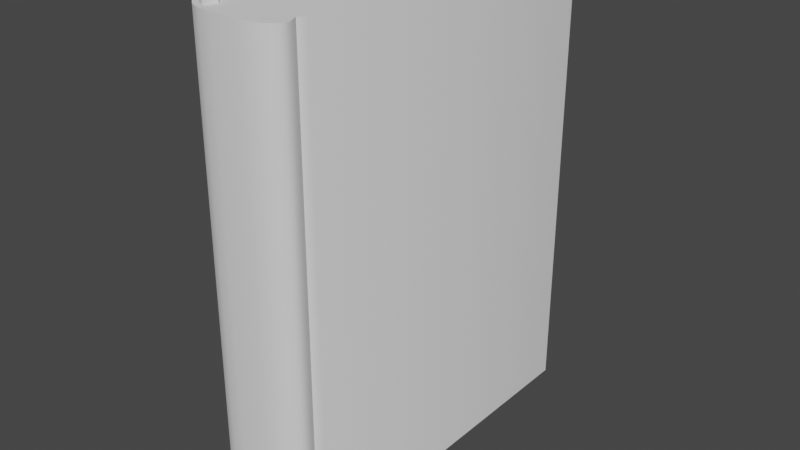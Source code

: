 # Source: Book1.blend  (saved by Blender 4.0.36; exported with 4.5.12 LTS)
import bpy
from mathutils import Matrix  # noqa: F401  (used for matrix-valued properties, if any)

bpy.ops.wm.read_factory_settings(use_empty=True)
scene = bpy.context.scene
scene.name = 'Scene'

# ---- collections
col_collection = bpy.data.collections.new('Collection'); scene.collection.children.link(col_collection)

# ---- node groups
ng_auto_smooth = bpy.data.node_groups.new('Auto Smooth', 'GeometryNodeTree')
_s = ng_auto_smooth.interface.new_socket(name='Geometry', in_out='OUTPUT', socket_type='NodeSocketGeometry')
_s = ng_auto_smooth.interface.new_socket(name='Geometry', in_out='INPUT', socket_type='NodeSocketGeometry')
_s = ng_auto_smooth.interface.new_socket(name='Angle', in_out='INPUT', socket_type='NodeSocketFloat')
_s.subtype = 'ANGLE'
_s.min_value = 0.0
_s.max_value = 3.142
ng_auto_smooth.is_modifier = True
_N = ng_auto_smooth.nodes; _L = ng_auto_smooth.links
n0 = _N.new('NodeGroupOutput'); n0.name = 'Group Output'; n0.location = (480, -100)
n1 = _N.new('NodeGroupInput'); n1.name = 'Group Input'; n1.location = (-420, -300)
n2 = _N.new('NodeGroupInput'); n2.name = 'Group Input.001'; n2.location = (-60, -100)
n3 = _N.new('GeometryNodeSetShadeSmooth'); n3.name = 'Set Shade Smooth'; n3.location = (120, -100)
n3.domain = 'EDGE'
n4 = _N.new('GeometryNodeSetShadeSmooth'); n4.name = 'Set Shade Smooth.001'; n4.location = (300, -100)
n5 = _N.new('GeometryNodeInputMeshEdgeAngle'); n5.name = 'Edge Angle'; n5.location = (-420, -220)
n6 = _N.new('GeometryNodeInputEdgeSmooth'); n6.name = 'Is Edge Smooth'; n6.location = (-60, -160)
n7 = _N.new('GeometryNodeInputShadeSmooth'); n7.name = 'Is Face Smooth'; n7.location = (-240, -340)
n8 = _N.new('FunctionNodeBooleanMath'); n8.name = 'Boolean Math'; n8.location = (-60, -220)
n9 = _N.new('FunctionNodeCompare'); n9.name = 'Compare'; n9.location = (-240, -180)
n9.operation = 'LESS_EQUAL'
_L.new(n5.outputs[0], n9.inputs[0])
_L.new(n4.outputs[0], n0.inputs[0])
_L.new(n1.outputs[1], n9.inputs[1])
_L.new(n9.outputs[0], n8.inputs[0])
_L.new(n7.outputs[0], n8.inputs[1])
_L.new(n2.outputs[0], n3.inputs[0])
_L.new(n6.outputs[0], n3.inputs[1])
_L.new(n3.outputs[0], n4.inputs[0])
_L.new(n8.outputs[0], n3.inputs[2])
n0.is_active_output = True

# ---- world
world_world = bpy.data.worlds.new('World'); scene.world = world_world
world_world.use_nodes = True; world_world.node_tree.nodes.clear()
_N = world_world.node_tree.nodes; _L = world_world.node_tree.links
n0 = _N.new('ShaderNodeOutputWorld'); n0.name = 'World Output'; n0.location = (300, 300)
n1 = _N.new('ShaderNodeBackground'); n1.name = 'Background'; n1.location = (10, 300)
n1.inputs[0].default_value = (0.05088, 0.05088, 0.05088, 1.0)
_L.new(n1.outputs[0], n0.inputs[0])
n0.is_active_output = True
world_world.color = (0.05088, 0.05088, 0.05088)
world_world.use_sun_shadow = False
world_world.sun_shadow_jitter_overblur = 0.0

# ---- meshes
me_cube_001 = bpy.data.meshes.new('Cube.001')
me_cube_001.from_pydata([(-0.05428, 0.4129, -0.306), (-0.05428, 0.4129, 0.306), (0.0612, 0.4129, -0.306), (0.0612, 0.4129, 0.306), (-0.04707, -0.04155, -0.306), (-0.05499, -0.04249, 0.306), (0.05499, -0.04249, -0.306), (0.04707, -0.04155, 0.306), (-0.05428, -0.03186, 0.306), (0.05428, -0.03186, -0.306), (-0.05428, -0.03186, -0.306), (0.05428, -0.03186, 0.306), (-0.01706, -0.07275, -0.306), (-0.05303, -0.05553, -0.306), (-0.03257, -0.07101, -0.306), (-0.04481, -0.06641, -0.306), (-0.0516, -0.06059, -0.306), (-0.05303, -0.05553, 0.306), (-0.01706, -0.07275, 0.306), (-0.0516, -0.06059, 0.306), (-0.04481, -0.06641, 0.306), (-0.03257, -0.07101, 0.306), (0.05303, -0.05553, -0.306), (0.01706, -0.07275, -0.306), (0.0516, -0.06059, -0.306), (0.04481, -0.06641, -0.306), (0.03257, -0.07101, -0.306), (0.01706, -0.07275, 0.306), (0.05303, -0.05553, 0.306), (0.03257, -0.07101, 0.306), (0.04481, -0.06641, 0.306), (0.0516, -0.06059, 0.306), (-0.0612, -0.03416, 0.306), (-0.0612, 0.4129, 0.306), (-0.0612, 0.4129, -0.306), (0.05428, 0.4129, 0.306), (0.05428, 0.4129, -0.306), (0.0612, -0.03416, -0.306), (-0.0612, -0.03416, -0.306), (-0.05499, -0.04249, -0.306), (0.0612, -0.03416, 0.306), (0.05499, -0.04249, 0.306), (-0.04707, -0.04155, 0.306), (0.04707, -0.04155, -0.306), (-0.03419, -0.07779, -0.306), (-0.01745, -0.07966, -0.306), (-0.01745, -0.07966, 0.306), (-0.03419, -0.07779, 0.306), (-0.04839, -0.07246, -0.306), (-0.04839, -0.07246, 0.306), (-0.05769, -0.06448, -0.306), (-0.05769, -0.06448, 0.306), (-0.06034, -0.05506, -0.306), (-0.06034, -0.05506, 0.306), (0.03419, -0.07779, 0.306), (0.01745, -0.07966, 0.306), (0.01745, -0.07966, -0.306), (0.03419, -0.07779, -0.306), (0.04839, -0.07246, 0.306), (0.04839, -0.07246, -0.306), (0.05769, -0.06448, 0.306), (0.05769, -0.06448, -0.306), (0.06034, -0.05506, 0.306), (0.06034, -0.05506, -0.306)], [], [(38, 32, 33, 34), (26, 23, 27, 29), (26, 29, 30, 25), (25, 30, 31, 24), (6, 41, 62, 63), (31, 28, 22, 24), (22, 28, 7, 43), (37, 40, 41, 6), (56, 55, 46, 45), (2, 3, 40, 37), (9, 11, 35, 36), (9, 43, 7, 11), (39, 5, 32, 38), (45, 46, 47, 44), (44, 47, 49, 48), (48, 49, 51, 50), (50, 51, 53, 52), (55, 56, 57, 54), (54, 57, 59, 58), (58, 59, 61, 60), (60, 61, 63, 62), (52, 53, 5, 39), (8, 1, 33, 32), (1, 0, 34, 33), (36, 35, 3, 2), (9, 36, 2, 37), (10, 4, 39, 38), (11, 7, 41, 40), (42, 8, 32, 5), (43, 9, 37, 6), (0, 10, 38, 34), (35, 11, 40, 3), (14, 12, 45, 44), (18, 21, 47, 46), (15, 14, 44, 48), (21, 20, 49, 47), (16, 15, 48, 50), (20, 19, 51, 49), (13, 16, 50, 52), (19, 17, 53, 51), (29, 27, 55, 54), (23, 26, 57, 56), (30, 29, 54, 58), (26, 25, 59, 57), (31, 30, 58, 60), (25, 24, 61, 59), (28, 31, 60, 62), (24, 22, 63, 61), (4, 13, 52, 39), (17, 42, 5, 53), (12, 23, 56, 45), (27, 18, 46, 55), (22, 43, 6, 63), (7, 28, 62, 41), (12, 18, 27, 23), (14, 21, 18, 12), (15, 20, 21, 14), (16, 19, 20, 15), (13, 17, 19, 16), (4, 42, 17, 13), (10, 8, 42, 4), (8, 10, 0, 1)])
me_cube_001.polygons.foreach_set('use_smooth', [True] * 62)
_uv = me_cube_001.uv_layers.new(name='UVMap')
_uv.uv.foreach_set('vector', [0.4117, 0.4764, 0.4117, 0.007575, 0.7541, 0.007575, 0.7541, 0.4764, 0.8874, 0.007575, 0.8993, 0.007575, 0.8993, 0.4764, 0.8874, 0.4764, 0.8874, 0.007575, 0.8874, 0.4764, 0.878, 0.4764, 0.878, 0.007575, 0.878, 0.007575, 0.878, 0.4764, 0.8728, 0.4764, 0.8728, 0.007575, 0.02442, 0.007575, 0.02442, 0.4764, 0.01479, 0.4764, 0.01479, 0.007575, 0.7482, 0.9604, 0.7443, 0.9604, 0.7443, 0.4916, 0.7482, 0.4916, 0.7443, 0.4916, 0.7443, 0.9604, 0.7336, 0.9604, 0.7336, 0.4916, 0.0308, 0.007575, 0.0308, 0.4764, 0.02442, 0.4764, 0.02442, 0.007575, 0.8269, 0.007575, 0.8269, 0.4764, 0.8001, 0.4764, 0.8001, 0.007575, 0.3733, 0.007575, 0.3733, 0.4764, 0.0308, 0.4764, 0.0308, 0.007575, 0.7262, 0.4916, 0.7262, 0.9604, 0.3855, 0.9604, 0.3855, 0.4916, 0.7262, 0.4916, 0.7336, 0.4916, 0.7336, 0.9604, 0.7262, 0.9604, 0.4053, 0.4764, 0.4053, 0.007575, 0.4117, 0.007575, 0.4117, 0.4764, 0.8001, 0.007575, 0.8001, 0.4764, 0.7873, 0.4764, 0.7873, 0.007575, 0.7873, 0.007575, 0.7873, 0.4764, 0.7764, 0.4764, 0.7764, 0.007575, 0.7764, 0.007575, 0.7764, 0.4764, 0.7693, 0.4764, 0.7693, 0.007575, 0.3884, 0.4764, 0.3884, 0.007575, 0.3956, 0.007575, 0.3956, 0.4764, 0.8269, 0.4764, 0.8269, 0.007575, 0.8397, 0.007575, 0.8397, 0.4764, 0.8397, 0.4764, 0.8397, 0.007575, 0.8506, 0.007575, 0.8506, 0.4764, 0.8506, 0.4764, 0.8506, 0.007575, 0.8577, 0.007575, 0.8577, 0.4764, 0.007575, 0.4764, 0.007575, 0.007575, 0.01479, 0.007575, 0.01479, 0.4764, 0.3956, 0.4764, 0.3956, 0.007575, 0.4053, 0.007575, 0.4053, 0.4764, 0.8835, 0.5282, 0.8835, 0.8689, 0.8782, 0.8689, 0.8782, 0.5264, 0.9871, 0.9604, 0.9871, 0.4916, 0.9924, 0.4916, 0.9924, 0.9604, 0.9723, 0.007575, 0.9723, 0.4764, 0.9671, 0.4764, 0.9671, 0.007575, 0.7746, 0.5282, 0.7746, 0.8689, 0.7693, 0.8689, 0.7693, 0.5264, 0.8578, 0.5282, 0.8522, 0.5208, 0.8583, 0.52, 0.8631, 0.5264, 0.9667, 0.5282, 0.9612, 0.5208, 0.9672, 0.52, 0.972, 0.5264, 0.889, 0.5208, 0.8835, 0.5282, 0.8782, 0.5264, 0.883, 0.52, 0.7801, 0.5208, 0.7746, 0.5282, 0.7693, 0.5264, 0.7741, 0.52, 0.8578, 0.8689, 0.8578, 0.5282, 0.8631, 0.5264, 0.8631, 0.8689, 0.9667, 0.8689, 0.9667, 0.5282, 0.972, 0.5264, 0.972, 0.8689, 0.8411, 0.4982, 0.8293, 0.4969, 0.8295, 0.4916, 0.8424, 0.493, 0.912, 0.4969, 0.9001, 0.4982, 0.8989, 0.493, 0.9117, 0.4916, 0.8505, 0.5017, 0.8411, 0.4982, 0.8424, 0.493, 0.8532, 0.4971, 0.9001, 0.4982, 0.8908, 0.5017, 0.888, 0.4971, 0.8989, 0.493, 0.8557, 0.5062, 0.8505, 0.5017, 0.8532, 0.4971, 0.8604, 0.5032, 0.8908, 0.5017, 0.8856, 0.5062, 0.8809, 0.5032, 0.888, 0.4971, 0.8568, 0.51, 0.8557, 0.5062, 0.8604, 0.5032, 0.8624, 0.5104, 0.8856, 0.5062, 0.8845, 0.51, 0.8789, 0.5104, 0.8809, 0.5032, 0.95, 0.4982, 0.9382, 0.4969, 0.9385, 0.4916, 0.9513, 0.493, 0.8031, 0.4969, 0.7912, 0.4982, 0.79, 0.493, 0.8028, 0.4916, 0.9594, 0.5017, 0.95, 0.4982, 0.9513, 0.493, 0.9622, 0.4971, 0.7912, 0.4982, 0.7819, 0.5017, 0.7791, 0.4971, 0.79, 0.493, 0.9646, 0.5062, 0.9594, 0.5017, 0.9622, 0.4971, 0.9693, 0.5032, 0.7819, 0.5017, 0.7766, 0.5062, 0.772, 0.5032, 0.7791, 0.4971, 0.9657, 0.51, 0.9646, 0.5062, 0.9693, 0.5032, 0.9713, 0.5104, 0.7766, 0.5062, 0.7756, 0.51, 0.77, 0.5104, 0.772, 0.5032, 0.8522, 0.5208, 0.8568, 0.51, 0.8624, 0.5104, 0.8583, 0.52, 0.8845, 0.51, 0.889, 0.5208, 0.883, 0.52, 0.8789, 0.5104, 0.8293, 0.4969, 0.8031, 0.4969, 0.8028, 0.4916, 0.8295, 0.4916, 0.9382, 0.4969, 0.912, 0.4969, 0.9117, 0.4916, 0.9385, 0.4916, 0.7756, 0.51, 0.7801, 0.5208, 0.7741, 0.52, 0.77, 0.5104, 0.9612, 0.5208, 0.9657, 0.51, 0.9713, 0.5104, 0.9672, 0.52, 0.9254, 0.007575, 0.9254, 0.4764, 0.8993, 0.4764, 0.8993, 0.007575, 0.9373, 0.007575, 0.9373, 0.4764, 0.9254, 0.4764, 0.9254, 0.007575, 0.9467, 0.007575, 0.9467, 0.4764, 0.9373, 0.4764, 0.9373, 0.007575, 0.9519, 0.007575, 0.9519, 0.4764, 0.9467, 0.4764, 0.9467, 0.007575, 0.01145, 0.4916, 0.01145, 0.9604, 0.007575, 0.9604, 0.007575, 0.4916, 0.02216, 0.4916, 0.02216, 0.9604, 0.01145, 0.9604, 0.01145, 0.4916, 0.02958, 0.4916, 0.02958, 0.9604, 0.02216, 0.9604, 0.02216, 0.4916, 0.02958, 0.9604, 0.02958, 0.4916, 0.3703, 0.4916, 0.3703, 0.9604])
me_cube_001.update()
me_cube_002 = bpy.data.meshes.new('Cube.002')
me_cube_002.from_pydata([(0.03331, -0.234, 0.2999), (-0.03331, -0.234, 0.2999), (0.04612, -0.2279, 0.2999), (-0.04612, -0.2279, 0.2999), (0.05707, -0.2159, 0.2999), (-0.05707, -0.2159, 0.2999), (0.05155, -0.201, 0.2999), (-0.05155, -0.201, 0.2999), (0.05854, -0.1932, 0.2999), (0.05854, 0.2458, 0.2999), (-0.05854, 0.2458, 0.2999), (-0.05854, -0.1932, 0.2999), (-0.05854, -0.1932, -0.2999), (-0.05854, 0.2458, -0.2999), (0.05854, 0.2458, -0.2999), (0.05854, -0.1932, -0.2999), (-0.05155, -0.201, -0.2999), (0.05155, -0.201, -0.2999), (-0.05707, -0.2159, -0.2999), (0.05707, -0.2159, -0.2999), (-0.04612, -0.2279, -0.2999), (0.04612, -0.2279, -0.2999), (-0.03331, -0.234, -0.2999), (0.03331, -0.234, -0.2999), (0.05854, 0.2458, 0.2999), (-0.05854, 0.2458, 0.2999), (0.0414, 0.2362, 0.2999), (0.02143, 0.2301, 0.2999), (0.0, 0.228, 0.2999), (-0.02143, 0.2301, 0.2999), (-0.0414, 0.2362, 0.2999), (-0.05854, 0.2458, -0.2999), (0.05854, 0.2458, -0.2999), (-0.0414, 0.2362, -0.2999), (-0.02143, 0.2301, -0.2999), (0.0, 0.228, -0.2999), (0.02143, 0.2301, -0.2999), (0.0414, 0.2362, -0.2999)], [], [(18, 5, 3, 20), (16, 7, 5, 18), (20, 3, 1, 22), (23, 0, 1, 22), (17, 6, 4, 19), (12, 11, 10, 13), (19, 4, 2, 21), (15, 8, 6, 17), (12, 11, 7, 16), (14, 9, 8, 15), (21, 23, 22, 20, 18, 16, 12, 13, 31, 33, 34, 35, 36, 37, 32, 14, 15, 17, 19), (21, 2, 0, 23), (13, 10, 25, 31), (32, 24, 9, 14), (24, 32, 37, 26), (26, 37, 36, 27), (27, 36, 35, 28), (28, 35, 34, 29), (29, 34, 33, 30), (30, 33, 31, 25), (8, 9, 24, 26, 27, 28, 29, 30, 25, 10, 11, 7, 5, 3, 1, 0, 2, 4, 6)])
me_cube_002.polygons.foreach_set('use_smooth', [True] * 21)
_uv = me_cube_002.uv_layers.new(name='UVMap')
_uv.uv.foreach_set('vector', [0.09816, 0.9921, 0.09816, 0.5079, 0.1084, 0.5079, 0.1084, 0.9921, 0.1353, 0.9921, 0.1353, 0.5079, 0.1473, 0.5079, 0.1473, 0.9921, 0.1084, 0.9921, 0.1084, 0.5079, 0.1194, 0.5079, 0.1194, 0.9921, 0.02985, 0.9921, 0.02985, 0.5079, 0.08231, 0.5079, 0.08231, 0.9921, 0.1632, 0.9921, 0.1632, 0.5079, 0.1752, 0.5079, 0.1752, 0.9921, 0.007926, 0.4921, 0.007926, 0.007926, 0.3623, 0.007926, 0.3623, 0.4921, 0.007926, 0.9921, 0.007926, 0.5079, 0.01868, 0.5079, 0.01868, 0.9921, 0.191, 0.9921, 0.191, 0.5079, 0.1979, 0.5079, 0.1979, 0.9921, 0.2138, 0.9921, 0.2138, 0.5079, 0.2203, 0.5079, 0.2203, 0.9921, 0.8623, 0.3623, 0.3781, 0.3623, 0.3781, 0.007926, 0.8623, 0.007926, 0.2462, 0.5128, 0.2566, 0.5079, 0.3103, 0.5079, 0.3207, 0.5128, 0.3295, 0.5225, 0.3251, 0.5346, 0.3307, 0.5408, 0.3307, 0.8952, 0.3307, 0.8952, 0.3169, 0.8874, 0.3007, 0.8825, 0.2834, 0.8809, 0.2661, 0.8825, 0.25, 0.8874, 0.2362, 0.8952, 0.2362, 0.8952, 0.2362, 0.5408, 0.2418, 0.5346, 0.2374, 0.5225, 0.01868, 0.9921, 0.01868, 0.5079, 0.02985, 0.5079, 0.02985, 0.9921, 0.3781, 0.4873, 0.3781, 0.4873, 0.3781, 0.4873, 0.3781, 0.4873, 0.394, 0.4873, 0.394, 0.4873, 0.394, 0.4873, 0.394, 0.4873, 0.3781, 0.3781, 0.8623, 0.3781, 0.8623, 0.3906, 0.3781, 0.3906, 0.3781, 0.3906, 0.8623, 0.3906, 0.8623, 0.4057, 0.3781, 0.4057, 0.3781, 0.4057, 0.8623, 0.4057, 0.8623, 0.4225, 0.3781, 0.4225, 0.3781, 0.4225, 0.8623, 0.4225, 0.8623, 0.4398, 0.3781, 0.4398, 0.3781, 0.4398, 0.8623, 0.4398, 0.8623, 0.4565, 0.3781, 0.4565, 0.3781, 0.4565, 0.8623, 0.4565, 0.8623, 0.4714, 0.3781, 0.4714, 0.4411, 0.5408, 0.4411, 0.8952, 0.4411, 0.8952, 0.4272, 0.8874, 0.4111, 0.8825, 0.3938, 0.8809, 0.3765, 0.8825, 0.3604, 0.8874, 0.3465, 0.8952, 0.3465, 0.8952, 0.3465, 0.5408, 0.3522, 0.5346, 0.3477, 0.5225, 0.3566, 0.5128, 0.3669, 0.5079, 0.4207, 0.5079, 0.431, 0.5128, 0.4399, 0.5225, 0.4354, 0.5346])
me_cube_002.update()

# ---- objects
ob_cover = bpy.data.objects.new('cover', me_cube_001)
ob_paper = bpy.data.objects.new('paper', me_cube_002)

# ---- transforms, parenting, visibility, modifiers, constraints
ob_cover.location = (1.658e-10, -0.09353, -4.768e-08)
_m = ob_cover.modifiers.new('Auto Smooth', 'NODES')
_m.node_group = ng_auto_smooth
_gi = [s.identifier for s in ng_auto_smooth.interface.items_tree if s.item_type == 'SOCKET' and s.in_out == 'INPUT']
_m[_gi[1]] = 0.6946  # Angle
ob_paper.location = (-1.192e-10, 0.06556, 6.631e-08)
_m = ob_paper.modifiers.new('Auto Smooth', 'NODES')
_m.node_group = ng_auto_smooth
_gi = [s.identifier for s in ng_auto_smooth.interface.items_tree if s.item_type == 'SOCKET' and s.in_out == 'INPUT']
_m[_gi[1]] = 0.5236  # Angle

# ---- collection membership
col_collection.objects.link(ob_cover)
col_collection.objects.link(ob_paper)

# ---- scene / render settings (as saved in the file)
scene.frame_start = 1; scene.frame_end = 250; scene.frame_set(1)
scene.render.engine = 'BLENDER_EEVEE_NEXT'
scene.cycles.sampling_pattern = 'TABULATED_SOBOL'
scene.cycles.use_light_tree = False
scene.view_settings.view_transform = 'Filmic'
bpy.context.view_layer.update()

# ---- added for rendering (the .blend has no active camera and no usable light): camera, sun
cam_auto = bpy.data.cameras.new('AutoCamera')
cam_auto.lens = 50.0
cam_auto.sensor_width = 36.0
cam_auto.clip_end = 1000.0
ob_auto_camera = bpy.data.objects.new('AutoCamera', cam_auto)
scene.collection.objects.link(ob_auto_camera)
ob_auto_camera.location = (0.735628, -0.80966, 0.588503)
ob_auto_camera.rotation_euler = (1.09748, -7.21219e-08, 0.694738)
scene.camera = ob_auto_camera
light_auto_sun = bpy.data.lights.new('AutoSun', 'SUN')
light_auto_sun.energy = 3.0
light_auto_sun.angle = 0.0523599
ob_auto_sun = bpy.data.objects.new('AutoSun', light_auto_sun)
scene.collection.objects.link(ob_auto_sun)
ob_auto_sun.rotation_euler = (0.872665, 0.174533, 0.523599)
bpy.context.view_layer.update()
